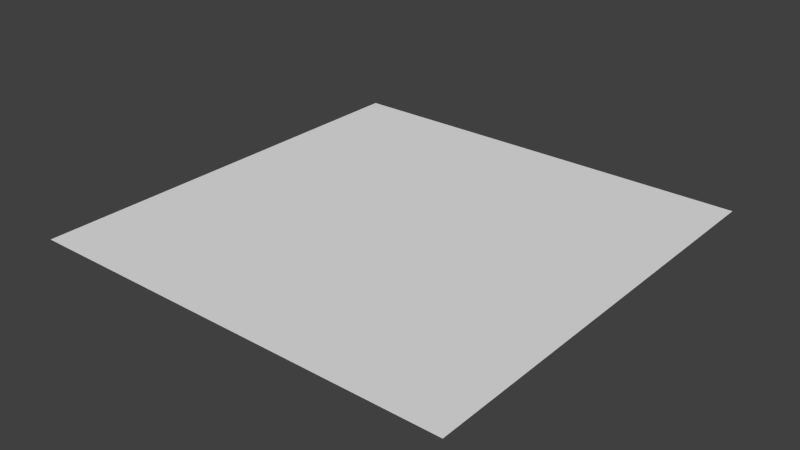 # Source: GrassTile.blend  (saved by Blender 2.82.7; exported with 4.5.12 LTS)
import bpy
from mathutils import Matrix  # noqa: F401  (used for matrix-valued properties, if any)

bpy.ops.wm.read_factory_settings(use_empty=True)
scene = bpy.context.scene
scene.name = 'Scene'

# ---- collections
col_collection_1 = bpy.data.collections.new('Collection 1'); scene.collection.children.link(col_collection_1)

# ---- world
world_world = bpy.data.worlds.new('World'); scene.world = world_world
world_world.color = (0.05088, 0.05088, 0.05088)
world_world.use_sun_shadow = False
world_world.sun_shadow_jitter_overblur = 0.0
world_world.cycles.sampling_method = 'MANUAL'
world_world.cycles.sample_map_resolution = 256

# ---- meshes
me_grid_003 = bpy.data.meshes.new('Grid.003')
me_grid_003.from_pydata([(-0.5, 0.0, 0.0), (-0.5, -0.125, 0.0), (-0.5, -0.25, 0.0), (-0.5, -0.375, 0.0), (-0.5, -0.5, 0.0), (-0.375, 0.0, 0.0), (-0.375, -0.125, 0.0), (-0.375, -0.25, 0.0), (-0.375, -0.375, 0.0), (-0.375, -0.5, 0.0), (-0.25, 0.0, 0.0), (-0.25, -0.125, 0.0), (-0.25, -0.25, 0.0), (-0.25, -0.375, 0.0), (-0.25, -0.5, 0.0), (-0.125, 0.0, 0.0), (-0.125, -0.125, 0.0), (-0.125, -0.25, 0.0), (-0.125, -0.375, 0.0), (-0.125, -0.5, 0.0), (2.98e-08, 0.5, 0.0), (2.98e-08, 0.375, 0.0), (2.98e-08, 0.25, 0.0), (2.98e-08, 0.125, 0.0), (0.125, 0.5, 0.0), (0.125, 0.375, 0.0), (0.125, 0.25, 0.0), (0.125, 0.125, 0.0), (0.25, 0.5, 0.0), (0.25, 0.375, 0.0), (0.25, 0.25, 0.0), (0.25, 0.125, 0.0), (0.375, 0.5, 0.0), (0.375, 0.375, 0.0), (0.375, 0.25, 0.0), (0.375, 0.125, 0.0), (0.5, 0.5, 0.0), (0.5, 0.375, 0.0), (0.5, 0.25, 0.0), (0.5, 0.125, 0.0), (-2.98e-08, -0.5, 0.0), (0.125, -0.5, 0.0), (0.25, -0.5, 0.0), (0.375, -0.5, 0.0), (0.5, -0.5, 0.0), (-2.98e-08, -0.375, 0.0), (0.125, -0.375, 0.0), (0.25, -0.375, 0.0), (0.375, -0.375, 0.0), (0.5, -0.375, 0.0), (-2.98e-08, -0.25, 0.0), (0.125, -0.25, 0.0), (0.25, -0.25, 0.0), (0.375, -0.25, 0.0), (0.5, -0.25, 0.0), (-2.98e-08, -0.125, 0.0), (0.125, -0.125, 0.0), (0.25, -0.125, 0.0), (0.375, -0.125, 0.0), (0.5, -0.125, 0.0), (-2.98e-08, -5.96e-08, 0.0), (0.125, -5.96e-08, 0.0), (0.25, -5.96e-08, 0.0), (0.375, -5.96e-08, 0.0), (0.5, -5.96e-08, 0.0), (-0.5, 0.125, 0.0), (-0.375, 0.125, 0.0), (-0.25, 0.125, 0.0), (-0.125, 0.125, 0.0), (-0.5, 0.25, 0.0), (-0.375, 0.25, 0.0), (-0.25, 0.25, 0.0), (-0.125, 0.25, 0.0), (-0.5, 0.375, 0.0), (-0.375, 0.375, 0.0), (-0.25, 0.375, 0.0), (-0.125, 0.375, 0.0), (-0.5, 0.5, 0.0), (-0.375, 0.5, 0.0), (-0.25, 0.5, 0.0), (-0.125, 0.5, 0.0)], [], [(1, 6, 5), (2, 7, 6), (3, 8, 7), (4, 9, 8), (6, 11, 10), (7, 12, 11), (8, 13, 12), (9, 14, 13), (11, 16, 15), (12, 17, 16), (13, 18, 17), (14, 19, 18), (0, 1, 5), (1, 2, 6), (2, 3, 7), (3, 4, 8), (5, 6, 10), (6, 7, 11), (7, 8, 12), (8, 9, 13), (10, 11, 15), (11, 12, 16), (12, 13, 17), (13, 14, 18), (21, 25, 24), (22, 26, 25), (23, 27, 26), (25, 29, 28), (26, 30, 29), (27, 31, 30), (29, 33, 32), (30, 34, 33), (31, 35, 34), (33, 37, 36), (34, 38, 37), (35, 39, 38), (20, 21, 24), (21, 22, 25), (22, 23, 26), (24, 25, 28), (25, 26, 29), (26, 27, 30), (28, 29, 32), (29, 30, 33), (30, 31, 34), (32, 33, 36), (33, 34, 37), (34, 35, 38), (41, 46, 45), (42, 47, 46), (43, 48, 47), (44, 49, 48), (46, 51, 50), (47, 52, 51), (48, 53, 52), (49, 54, 53), (51, 56, 55), (52, 57, 56), (53, 58, 57), (54, 59, 58), (56, 61, 60), (57, 62, 61), (58, 63, 62), (59, 64, 63), (40, 41, 45), (41, 42, 46), (42, 43, 47), (43, 44, 48), (45, 46, 50), (46, 47, 51), (47, 48, 52), (48, 49, 53), (50, 51, 55), (51, 52, 56), (52, 53, 57), (53, 54, 58), (55, 56, 60), (56, 57, 61), (57, 58, 62), (58, 59, 63), (66, 70, 69), (67, 71, 70), (68, 72, 71), (70, 74, 73), (71, 75, 74), (72, 76, 75), (74, 78, 77), (75, 79, 78), (76, 80, 79), (65, 66, 69), (66, 67, 70), (67, 68, 71), (69, 70, 73), (70, 71, 74), (71, 72, 75), (73, 74, 77), (74, 75, 78), (75, 76, 79), (16, 55, 60), (17, 50, 55), (18, 45, 50), (19, 40, 45), (15, 16, 60), (16, 17, 55), (17, 18, 50), (18, 19, 45), (60, 61, 27), (61, 62, 31), (62, 63, 35), (63, 64, 39), (23, 60, 27), (27, 61, 31), (31, 62, 35), (35, 63, 39), (5, 66, 65), (10, 67, 66), (15, 68, 67), (60, 23, 68), (23, 22, 72), (22, 21, 76), (21, 20, 80), (0, 5, 65), (5, 10, 66), (10, 15, 67), (15, 60, 68), (68, 23, 72), (72, 22, 76), (76, 21, 80)])
_uv = me_grid_003.uv_layers.new(name='UVMap')
_uv.uv.foreach_set('vector', [0.625, 0.7188, 0.6543, 0.7188, 0.6543, 0.75, 0.625, 0.6875, 0.6543, 0.6875, 0.6543, 0.7188, 0.625, 0.6562, 0.6543, 0.6562, 0.6543, 0.6875, 0.625, 0.625, 0.6543, 0.625, 0.6543, 0.6562, 0.6543, 0.7188, 0.6855, 0.7188, 0.6855, 0.75, 0.6543, 0.6875, 0.6855, 0.6875, 0.6855, 0.7188, 0.6543, 0.6562, 0.6855, 0.6562, 0.6855, 0.6875, 0.6543, 0.625, 0.6855, 0.625, 0.6855, 0.6562, 0.6855, 0.7188, 0.7188, 0.7188, 0.7188, 0.75, 0.6855, 0.6875, 0.7188, 0.6875, 0.7188, 0.7188, 0.6855, 0.6562, 0.7188, 0.6562, 0.7188, 0.6875, 0.6855, 0.625, 0.7188, 0.625, 0.7188, 0.6562, 0.625, 0.75, 0.625, 0.7188, 0.6543, 0.75, 0.625, 0.7188, 0.625, 0.6875, 0.6543, 0.7188, 0.625, 0.6875, 0.625, 0.6562, 0.6543, 0.6875, 0.625, 0.6562, 0.625, 0.625, 0.6543, 0.6562, 0.6543, 0.75, 0.6543, 0.7188, 0.6855, 0.75, 0.6543, 0.7188, 0.6543, 0.6875, 0.6855, 0.7188, 0.6543, 0.6875, 0.6543, 0.6562, 0.6855, 0.6875, 0.6543, 0.6562, 0.6543, 0.625, 0.6855, 0.6562, 0.6855, 0.75, 0.6855, 0.7188, 0.7188, 0.75, 0.6855, 0.7188, 0.6855, 0.6875, 0.7188, 0.7188, 0.6855, 0.6875, 0.6855, 0.6562, 0.7188, 0.6875, 0.6855, 0.6562, 0.6855, 0.625, 0.7188, 0.6562, 0.75, 0.8457, 0.7812, 0.8457, 0.7812, 0.875, 0.75, 0.8145, 0.7812, 0.8145, 0.7812, 0.8457, 0.75, 0.7812, 0.7812, 0.7812, 0.7812, 0.8145, 0.7812, 0.8457, 0.8125, 0.8457, 0.8125, 0.875, 0.7812, 0.8145, 0.8125, 0.8145, 0.8125, 0.8457, 0.7812, 0.7812, 0.8125, 0.7812, 0.8125, 0.8145, 0.8125, 0.8457, 0.8438, 0.8457, 0.8438, 0.875, 0.8125, 0.8145, 0.8438, 0.8145, 0.8438, 0.8457, 0.8125, 0.7812, 0.8438, 0.7812, 0.8438, 0.8145, 0.8438, 0.8457, 0.875, 0.8457, 0.875, 0.875, 0.8438, 0.8145, 0.875, 0.8145, 0.875, 0.8457, 0.8438, 0.7812, 0.875, 0.7812, 0.875, 0.8145, 0.75, 0.875, 0.75, 0.8457, 0.7812, 0.875, 0.75, 0.8457, 0.75, 0.8145, 0.7812, 0.8457, 0.75, 0.8145, 0.75, 0.7812, 0.7812, 0.8145, 0.7812, 0.875, 0.7812, 0.8457, 0.8125, 0.875, 0.7812, 0.8457, 0.7812, 0.8145, 0.8125, 0.8457, 0.7812, 0.8145, 0.7812, 0.7812, 0.8125, 0.8145, 0.8125, 0.875, 0.8125, 0.8457, 0.8438, 0.875, 0.8125, 0.8457, 0.8125, 0.8145, 0.8438, 0.8457, 0.8125, 0.8145, 0.8125, 0.7812, 0.8438, 0.8145, 0.8438, 0.875, 0.8438, 0.8457, 0.875, 0.875, 0.8438, 0.8457, 0.8438, 0.8145, 0.875, 0.8457, 0.8438, 0.8145, 0.8438, 0.7812, 0.875, 0.8145, 0.7812, 0.625, 0.7812, 0.6562, 0.75, 0.6562, 0.8125, 0.625, 0.8125, 0.6562, 0.7812, 0.6562, 0.8438, 0.625, 0.8438, 0.6562, 0.8125, 0.6562, 0.875, 0.625, 0.875, 0.6562, 0.8438, 0.6562, 0.7812, 0.6562, 0.7812, 0.6875, 0.75, 0.6875, 0.8125, 0.6562, 0.8125, 0.6875, 0.7812, 0.6875, 0.8438, 0.6562, 0.8438, 0.6875, 0.8125, 0.6875, 0.875, 0.6562, 0.875, 0.6875, 0.8438, 0.6875, 0.7812, 0.6875, 0.7812, 0.7188, 0.75, 0.7188, 0.8125, 0.6875, 0.8125, 0.7188, 0.7812, 0.7188, 0.8438, 0.6875, 0.8438, 0.7188, 0.8125, 0.7188, 0.875, 0.6875, 0.875, 0.7188, 0.8438, 0.7188, 0.7812, 0.7188, 0.7812, 0.75, 0.75, 0.75, 0.8125, 0.7188, 0.8125, 0.75, 0.7812, 0.75, 0.8438, 0.7188, 0.8438, 0.75, 0.8125, 0.75, 0.875, 0.7188, 0.875, 0.75, 0.8438, 0.75, 0.75, 0.625, 0.7812, 0.625, 0.75, 0.6562, 0.7812, 0.625, 0.8125, 0.625, 0.7812, 0.6562, 0.8125, 0.625, 0.8438, 0.625, 0.8125, 0.6562, 0.8438, 0.625, 0.875, 0.625, 0.8438, 0.6562, 0.75, 0.6562, 0.7812, 0.6562, 0.75, 0.6875, 0.7812, 0.6562, 0.8125, 0.6562, 0.7812, 0.6875, 0.8125, 0.6562, 0.8438, 0.6562, 0.8125, 0.6875, 0.8438, 0.6562, 0.875, 0.6562, 0.8438, 0.6875, 0.75, 0.6875, 0.7812, 0.6875, 0.75, 0.7188, 0.7812, 0.6875, 0.8125, 0.6875, 0.7812, 0.7188, 0.8125, 0.6875, 0.8438, 0.6875, 0.8125, 0.7188, 0.8438, 0.6875, 0.875, 0.6875, 0.8438, 0.7188, 0.75, 0.7188, 0.7812, 0.7188, 0.75, 0.75, 0.7812, 0.7188, 0.8125, 0.7188, 0.7812, 0.75, 0.8125, 0.7188, 0.8438, 0.7188, 0.8125, 0.75, 0.8438, 0.7188, 0.875, 0.7188, 0.8438, 0.75, 0.6543, 0.7812, 0.6543, 0.8145, 0.625, 0.8145, 0.6855, 0.7812, 0.6855, 0.8145, 0.6543, 0.8145, 0.7188, 0.7812, 0.7188, 0.8145, 0.6855, 0.8145, 0.6543, 0.8145, 0.6543, 0.8457, 0.625, 0.8457, 0.6855, 0.8145, 0.6855, 0.8457, 0.6543, 0.8457, 0.7188, 0.8145, 0.7188, 0.8457, 0.6855, 0.8457, 0.6543, 0.8457, 0.6543, 0.875, 0.625, 0.875, 0.6855, 0.8457, 0.6855, 0.875, 0.6543, 0.875, 0.7188, 0.8457, 0.7188, 0.875, 0.6855, 0.875, 0.625, 0.7812, 0.6543, 0.7812, 0.625, 0.8145, 0.6543, 0.7812, 0.6855, 0.7812, 0.6543, 0.8145, 0.6855, 0.7812, 0.7188, 0.7812, 0.6855, 0.8145, 0.625, 0.8145, 0.6543, 0.8145, 0.625, 0.8457, 0.6543, 0.8145, 0.6855, 0.8145, 0.6543, 0.8457, 0.6855, 0.8145, 0.7188, 0.8145, 0.6855, 0.8457, 0.625, 0.8457, 0.6543, 0.8457, 0.625, 0.875, 0.6543, 0.8457, 0.6855, 0.8457, 0.6543, 0.875, 0.6855, 0.8457, 0.7188, 0.8457, 0.6855, 0.875, 0.7188, 0.7188, 0.75, 0.7188, 0.75, 0.75, 0.7188, 0.6875, 0.75, 0.6875, 0.75, 0.7188, 0.7188, 0.6562, 0.75, 0.6562, 0.75, 0.6875, 0.7188, 0.625, 0.75, 0.625, 0.75, 0.6562, 0.7188, 0.75, 0.7188, 0.7188, 0.75, 0.75, 0.7188, 0.7188, 0.7188, 0.6875, 0.75, 0.7188, 0.7188, 0.6875, 0.7188, 0.6562, 0.75, 0.6875, 0.7188, 0.6562, 0.7188, 0.625, 0.75, 0.6562, 0.75, 0.75, 0.7812, 0.75, 0.7812, 0.7812, 0.7812, 0.75, 0.8125, 0.75, 0.8125, 0.7812, 0.8125, 0.75, 0.8438, 0.75, 0.8438, 0.7812, 0.8438, 0.75, 0.875, 0.75, 0.875, 0.7812, 0.75, 0.7812, 0.75, 0.75, 0.7812, 0.7812, 0.7812, 0.7812, 0.7812, 0.75, 0.8125, 0.7812, 0.8125, 0.7812, 0.8125, 0.75, 0.8438, 0.7812, 0.8438, 0.7812, 0.8438, 0.75, 0.875, 0.7812, 0.6543, 0.75, 0.6543, 0.7812, 0.625, 0.7812, 0.6855, 0.75, 0.6855, 0.7812, 0.6543, 0.7812, 0.7188, 0.75, 0.7188, 0.7812, 0.6855, 0.7812, 0.75, 0.75, 0.75, 0.7812, 0.7188, 0.7812, 0.75, 0.7812, 0.75, 0.8145, 0.7188, 0.8145, 0.75, 0.8145, 0.75, 0.8457, 0.7188, 0.8457, 0.75, 0.8457, 0.75, 0.875, 0.7188, 0.875, 0.625, 0.75, 0.6543, 0.75, 0.625, 0.7812, 0.6543, 0.75, 0.6855, 0.75, 0.6543, 0.7812, 0.6855, 0.75, 0.7188, 0.75, 0.6855, 0.7812, 0.7188, 0.75, 0.75, 0.75, 0.7188, 0.7812, 0.7188, 0.7812, 0.75, 0.7812, 0.7188, 0.8145, 0.7188, 0.8145, 0.75, 0.8145, 0.7188, 0.8457, 0.7188, 0.8457, 0.75, 0.8457, 0.7188, 0.875])
me_grid_003.use_remesh_preserve_volume = False
me_grid_003.use_remesh_preserve_attributes = False
me_grid_003.use_mirror_vertex_groups = False
me_grid_003.update()

# ---- objects
ob_grid = bpy.data.objects.new('Grid', me_grid_003)

# ---- transforms, parenting, visibility, modifiers, constraints
ob_grid.location = (0.0, 0.0, 0.0)
ob_grid.rotation_euler = (0.0, 0.0, 1.571)
ob_grid.lineart.crease_threshold = 0.0

# ---- collection membership
col_collection_1.objects.link(ob_grid)

# ---- scene / render settings (as saved in the file)
scene.frame_start = 1; scene.frame_end = 250; scene.frame_set(1)
scene.render.engine = 'BLENDER_EEVEE_NEXT'
scene.render.resolution_percentage = 50
scene.render.dither_intensity = 0.0
scene.cycles.use_denoising = False
scene.cycles.samples = 10
scene.cycles.sampling_pattern = 'TABULATED_SOBOL'
scene.cycles.light_sampling_threshold = 0.0
scene.cycles.use_adaptive_sampling = False
scene.cycles.use_light_tree = False
scene.cycles.blur_glossy = 0.0
scene.cycles.pixel_filter_type = 'GAUSSIAN'
scene.cycles.sample_clamp_indirect = 0.0
scene.view_settings.view_transform = 'Standard'
bpy.context.view_layer.update()

# ---- added for rendering (the .blend has no active camera and no usable light): camera, sun
cam_auto = bpy.data.cameras.new('AutoCamera')
cam_auto.lens = 50.0
cam_auto.sensor_width = 36.0
cam_auto.clip_end = 1000.0
ob_auto_camera = bpy.data.objects.new('AutoCamera', cam_auto)
scene.collection.objects.link(ob_auto_camera)
ob_auto_camera.location = (1.30847, -1.57016, 1.04677)
ob_auto_camera.rotation_euler = (1.09748, -7.21219e-08, 0.694738)
scene.camera = ob_auto_camera
light_auto_sun = bpy.data.lights.new('AutoSun', 'SUN')
light_auto_sun.energy = 3.0
light_auto_sun.angle = 0.0523599
ob_auto_sun = bpy.data.objects.new('AutoSun', light_auto_sun)
scene.collection.objects.link(ob_auto_sun)
ob_auto_sun.rotation_euler = (0.872665, 0.174533, 0.523599)
bpy.context.view_layer.update()
